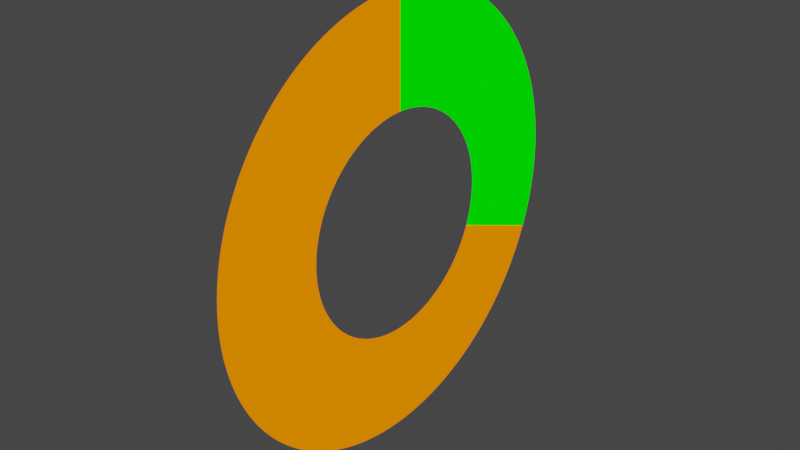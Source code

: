 # Source: blender_implementation.blend  (saved by Blender 3.2.14; exported with 4.5.12 LTS)
import bpy
from mathutils import Matrix  # noqa: F401  (used for matrix-valued properties, if any)

bpy.ops.wm.read_factory_settings(use_empty=True)
scene = bpy.context.scene
scene.name = 'Scene'

# ---- collections
col_collection = bpy.data.collections.new('Collection'); scene.collection.children.link(col_collection)

# ---- materials (node trees are filled in below, after node groups)
mat_progressring = bpy.data.materials.new('ProgressRing')
mat_progressring.use_transparent_shadow = False

# ---- node groups
ng_in_progress_check = bpy.data.node_groups.new('in_progress_check', 'ShaderNodeTree')
_s = ng_in_progress_check.interface.new_socket(name='is part of progress', in_out='OUTPUT', socket_type='NodeSocketFloat')
_s = ng_in_progress_check.interface.new_socket(name='Progress', in_out='INPUT', socket_type='NodeSocketFloat')
_s.default_value = 0.21
_s.min_value = 0.0
_s.max_value = 1.0
_N = ng_in_progress_check.nodes; _L = ng_in_progress_check.links
n0 = _N.new('ShaderNodeMath'); n0.name = 'Math.001'; n0.location = (471, 55)
n0.operation = 'LESS_THAN'
n0.use_clamp = True
n1 = _N.new('ShaderNodeMapRange'); n1.name = 'Map Range'; n1.location = (281, 101)
n1.inputs[1].default_value = 3.142
n1.inputs[2].default_value = -3.142
n2 = _N.new('ShaderNodeMath'); n2.name = 'Math'; n2.location = (91, 55)
n2.operation = 'ARCTAN2'
n3 = _N.new('ShaderNodeVectorMath'); n3.name = 'Vector Math.002'; n3.location = (-290, 11)
n3.operation = 'SUBTRACT'
n3.inputs[1].default_value = (0.5, 0.5, 0.0)
n4 = _N.new('ShaderNodeUVMap'); n4.name = 'UV Map'; n4.location = (-490, -32)
n5 = _N.new('NodeGroupOutput'); n5.name = 'Group Output'; n5.location = (661, 56)
n5.label = 'Pixel is part of progress'
n6 = _N.new('NodeGroupInput'); n6.name = 'Group Input'; n6.location = (266, -203)
n6.label = 'Progress'
n7 = _N.new('ShaderNodeSeparateXYZ'); n7.name = 'Separate XYZ'; n7.location = (-100, -25)
_L.new(n0.outputs[0], n5.inputs[0])
_L.new(n2.outputs[0], n1.inputs[0])
_L.new(n7.outputs[1], n2.inputs[0])
_L.new(n7.outputs[0], n2.inputs[1])
_L.new(n1.outputs[0], n0.inputs[0])
_L.new(n4.outputs[0], n3.inputs[0])
_L.new(n3.outputs[0], n7.inputs[0])
_L.new(n6.outputs[0], n0.inputs[1])
n5.is_active_output = True
ng_in_ring_check = bpy.data.node_groups.new('in_ring_check', 'ShaderNodeTree')
_s = ng_in_ring_check.interface.new_socket(name='is in ring', in_out='OUTPUT', socket_type='NodeSocketFloat')
_s = ng_in_ring_check.interface.new_socket(name='Outer Radius', in_out='INPUT', socket_type='NodeSocketFloat')
_s.default_value = 0.4
_s.min_value = 0.0
_s.max_value = 0.5
_s = ng_in_ring_check.interface.new_socket(name='Inner Radius', in_out='INPUT', socket_type='NodeSocketFloat')
_s.default_value = 0.25
_s.min_value = 0.0
_s.max_value = 0.5
_N = ng_in_ring_check.nodes; _L = ng_in_ring_check.links
n0 = _N.new('NodeReroute'); n0.name = 'Reroute'; n0.location = (-47, -33)
n0.width = 16
n0.socket_idname = 'NodeSocketFloat'
n1 = _N.new('ShaderNodeMath'); n1.name = 'Math.005'; n1.location = (190, 165)
n1.operation = 'MULTIPLY'
n1.use_clamp = True
n2 = _N.new('ShaderNodeMath'); n2.name = 'Math.004'; n2.location = (0, -4)
n2.operation = 'GREATER_THAN'
n2.use_clamp = True
n3 = _N.new('ShaderNodeMath'); n3.name = 'Math.003'; n3.location = (0, 165)
n3.operation = 'LESS_THAN'
n3.use_clamp = True
n4 = _N.new('ShaderNodeVectorMath'); n4.name = 'Vector Math'; n4.location = (-367, 2)
n4.operation = 'DISTANCE'
n4.inputs[1].default_value = (0.5, 0.5, 0.0)
n5 = _N.new('ShaderNodeUVMap'); n5.name = 'UV Map'; n5.location = (-583, -51)
n6 = _N.new('NodeGroupOutput'); n6.name = 'Group Output'; n6.location = (389, 155)
n6.label = 'Pixel is in ring'
n7 = _N.new('NodeGroupInput'); n7.name = 'Group Input'; n7.location = (-379, -305)
n7.label = 'Radius Values'
_L.new(n1.outputs[0], n6.inputs[0])
_L.new(n0.outputs[0], n3.inputs[0])
_L.new(n3.outputs[0], n1.inputs[0])
_L.new(n2.outputs[0], n1.inputs[1])
_L.new(n0.outputs[0], n2.inputs[0])
_L.new(n4.outputs[1], n0.inputs[0])
_L.new(n5.outputs[0], n4.inputs[0])
_L.new(n7.outputs[0], n3.inputs[1])
_L.new(n7.outputs[1], n2.inputs[1])
n6.is_active_output = True

# ---- material node trees
mat_progressring.use_nodes = True; mat_progressring.node_tree.nodes.clear()
_N = mat_progressring.node_tree.nodes; _L = mat_progressring.node_tree.links
n0 = _N.new('ShaderNodeOutputMaterial'); n0.name = 'Material Output'; n0.location = (1291, 524)
n1 = _N.new('ShaderNodeMixShader'); n1.name = 'Mix Shader'; n1.location = (1101, 523)
n2 = _N.new('ShaderNodeMix'); n2.name = 'Mix'; n2.location = (686, 595)
n2.data_type = 'RGBA'
n3 = _N.new('ShaderNodeRGB'); n3.name = 'RGB'; n3.location = (314, 496)
n3.label = 'BG Color'
n3.outputs[0].default_value = (1.0, 0.2, 0.0, 1.0)
n4 = _N.new('ShaderNodeRGB'); n4.name = 'RGB.001'; n4.location = (477, 440)
n4.label = 'FG Color'
n4.outputs[0].default_value = (0.0, 1.0, 0.0, 1.0)
n5 = _N.new('ShaderNodeBsdfTransparent'); n5.name = 'Transparent BSDF'; n5.location = (888, 501)
n6 = _N.new('ShaderNodeEmission'); n6.name = 'Emission'; n6.location = (888, 409)
n7 = _N.new('ShaderNodeGroup'); n7.name = 'Group.001'; n7.location = (480, 614)
n7.label = 'Pixel is part of progress'
n7.node_tree = ng_in_progress_check
n7.inputs[0].default_value = 0.31
n8 = _N.new('ShaderNodeGroup'); n8.name = 'Group'; n8.location = (888, 643)
n8.label = 'Pixel is in ring?'
n8.node_tree = ng_in_ring_check
n8.inputs[0].default_value = 0.5
n8.inputs[1].default_value = 0.25
_L.new(n1.outputs[0], n0.inputs[0])
_L.new(n5.outputs[0], n1.inputs[1])
_L.new(n8.outputs[0], n1.inputs[0])
_L.new(n7.outputs[0], n2.inputs[0])
_L.new(n6.outputs[0], n1.inputs[2])
_L.new(n4.outputs[0], n2.inputs[7])
_L.new(n3.outputs[0], n2.inputs[6])
_L.new(n2.outputs[2], n6.inputs[0])
n0.is_active_output = True

# ---- world
world_world = bpy.data.worlds.new('World'); scene.world = world_world
world_world.use_nodes = True; world_world.node_tree.nodes.clear()
_N = world_world.node_tree.nodes; _L = world_world.node_tree.links
n0 = _N.new('ShaderNodeOutputWorld'); n0.name = 'World Output'; n0.location = (300, 300)
n1 = _N.new('ShaderNodeBackground'); n1.name = 'Background'; n1.location = (10, 300)
n1.inputs[0].default_value = (0.05088, 0.05088, 0.05088, 1.0)
_L.new(n1.outputs[0], n0.inputs[0])
n0.is_active_output = True
world_world.color = (0.05088, 0.05088, 0.05088)
world_world.use_sun_shadow = False
world_world.sun_shadow_jitter_overblur = 0.0

# ---- meshes
me_plane = bpy.data.meshes.new('Plane')
me_plane.from_pydata([(-1.0, -1.0, 0.0), (1.0, -1.0, 0.0), (-1.0, 1.0, 0.0), (1.0, 1.0, 0.0)], [], [(0, 1, 3, 2)])
_uv = me_plane.uv_layers.new(name='UVMap')
_uv.uv.foreach_set('vector', [0.0, 0.0, 1.0, 0.0, 1.0, 1.0, 0.0, 1.0])
me_plane.materials.append(mat_progressring)
me_plane.update()

# ---- objects
ob_progressringquad = bpy.data.objects.new('ProgressRingQuad', me_plane)

# ---- transforms, parenting, visibility, modifiers, constraints
ob_progressringquad.location = (0.0, 0.0, 1.0)
ob_progressringquad.rotation_euler = (-0.0, 1.571, 0.0)

# ---- collection membership
col_collection.objects.link(ob_progressringquad)

# ---- scene / render settings (as saved in the file)
scene.frame_start = 1; scene.frame_end = 250; scene.frame_set(2)
scene.render.engine = 'BLENDER_EEVEE_NEXT'
scene.cycles.sampling_pattern = 'TABULATED_SOBOL'
scene.cycles.use_light_tree = False
scene.view_settings.view_transform = 'Filmic'
bpy.context.view_layer.update()

# ---- added for rendering (the .blend has no active camera): camera
cam_auto = bpy.data.cameras.new('AutoCamera')
cam_auto.lens = 50.0
cam_auto.sensor_width = 36.0
cam_auto.clip_end = 1000.0
ob_auto_camera = bpy.data.objects.new('AutoCamera', cam_auto)
scene.collection.objects.link(ob_auto_camera)
ob_auto_camera.location = (2.61693, -3.14032, 3.09354)
ob_auto_camera.rotation_euler = (1.09748, -7.21219e-08, 0.694738)
scene.camera = ob_auto_camera
bpy.context.view_layer.update()

